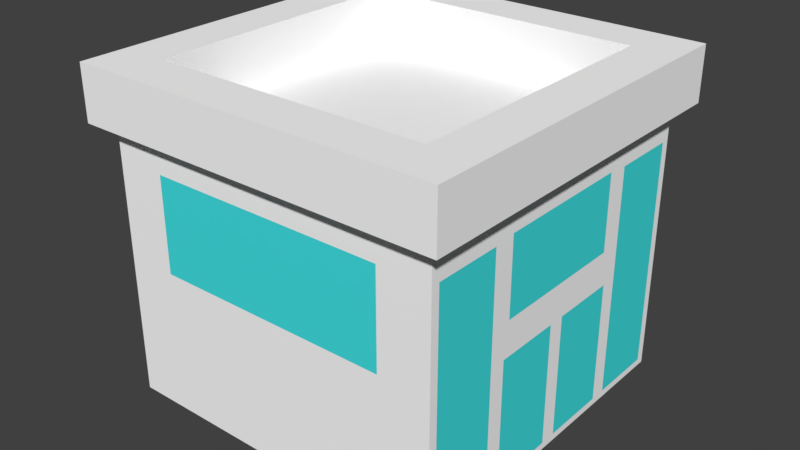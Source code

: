 # Source: Store.blend  (saved by Blender 2.79.0; exported with 4.5.12 LTS)
import bpy
from mathutils import Matrix  # noqa: F401  (used for matrix-valued properties, if any)

bpy.ops.wm.read_factory_settings(use_empty=True)
scene = bpy.context.scene
scene.name = 'Scene'

# ---- collections
col_collection_1 = bpy.data.collections.new('Collection 1'); scene.collection.children.link(col_collection_1)

# ---- materials (node trees are filled in below, after node groups)
mat_white = bpy.data.materials.new('White')
mat_white.alpha_threshold = 0.0
mat_white.use_transparent_shadow = False
mat_white.diffuse_color = (1.0, 1.0, 1.0, 1.0)
mat_white.roughness = 0.5
mat_need_texture = bpy.data.materials.new('Need-Texture')
mat_need_texture.alpha_threshold = 0.0
mat_need_texture.use_transparent_shadow = False
mat_need_texture.diffuse_color = (0.05741, 0.7771, 0.8, 1.0)
mat_need_texture.roughness = 0.5
mat_asphalt = bpy.data.materials.new('Asphalt')
mat_asphalt.alpha_threshold = 0.0
mat_asphalt.use_transparent_shadow = False
mat_asphalt.diffuse_color = (0.01764, 0.01764, 0.01764, 1.0)
mat_asphalt.roughness = 0.5
mat_asphalt.line_color = (0.0, 0.0, 0.0, 1.0)
mat_dirt = bpy.data.materials.new('Dirt')
mat_dirt.alpha_threshold = 0.0
mat_dirt.use_transparent_shadow = False
mat_dirt.diffuse_color = (0.1144, 0.05448, 0.01764, 1.0)
mat_dirt.roughness = 0.5
mat_hole_need_texture = bpy.data.materials.new('Hole-Need Texture')
mat_hole_need_texture.alpha_threshold = 0.0
mat_hole_need_texture.use_transparent_shadow = False
mat_hole_need_texture.roughness = 0.5
mat_logo_need_texture = bpy.data.materials.new('Logo-Need Texture')
mat_logo_need_texture.alpha_threshold = 0.0
mat_logo_need_texture.use_transparent_shadow = False
mat_logo_need_texture.diffuse_color = (1.0, 1.0, 1.0, 1.0)
mat_logo_need_texture.roughness = 0.5

# ---- material node trees

# ---- world
world_world = bpy.data.worlds.new('World'); scene.world = world_world
world_world.color = (0.05088, 0.05088, 0.05088)
world_world.use_sun_shadow = False
world_world.sun_shadow_jitter_overblur = 0.0
world_world.cycles.sampling_method = 'MANUAL'

# ---- meshes
me_cube_003 = bpy.data.meshes.new('Cube.003')
me_cube_003.from_pydata([(-4.25, -4.5, 2.1), (-4.25, -4.5, 3.5), (-4.25, 0.5, 2.1), (-4.25, 0.5, 3.5), (-0.75, -4.5, 2.1), (-0.75, -4.5, 3.5), (-0.75, 0.5, 2.1), (-0.75, 0.5, 3.5), (-5.25, -4.75, 4.0), (-5.25, 0.75, 4.0), (0.25, 0.75, 4.0), (0.25, -4.75, 4.0), (-5.25, -4.75, 4.8), (-5.25, 0.75, 4.8), (0.25, 0.75, 4.8), (0.25, -4.75, 4.8), (-4.562, -4.062, 4.8), (-4.562, 0.0625, 4.8), (-0.4375, 0.0625, 4.8), (-0.4375, -4.062, 4.8), (-4.562, -4.062, 4.0), (-4.562, 0.0625, 4.0), (-0.4375, 0.0625, 4.0), (-0.4375, -4.062, 4.0), (-5.0, -3.75, 2.1), (-5.0, -3.75, 3.5), (0.0, -4.375, 3.5), (0.0, -4.375, 0.1), (-5.0, -0.25, 3.5), (-5.0, -0.25, 2.1), (0.0, 0.375, 0.1), (0.0, 0.375, 3.5), (0.0, -3.375, 0.1), (0.0, -2.125, 0.1), (0.0, -0.625, 0.1), (0.0, -0.625, 3.5), (0.0, -3.375, 3.5), (-5.0, -4.5, -1.192e-07), (-5.0, -4.5, 4.0), (-5.0, 0.5, 4.0), (-5.0, 0.5, -1.192e-07), (0.0, -0.625, 2.0), (0.0, -2.125, 1.9), (0.0, -3.375, 2.0), (0.0, -3.05, 3.532), (0.0, -4.5, 4.0), (0.0, -4.5, -1.192e-07), (0.0, -3.125, 0.1), (0.0, -3.125, 1.9), (0.0, -0.875, 0.1), (0.0, 0.5, -1.192e-07), (0.0, 0.5, 4.0), (0.0, -0.95, 3.532), (0.0, -0.875, 1.9), (0.0, -3.25, -1.192e-07), (0.0, -1.875, 0.1), (0.0, -1.875, 1.9), (0.0, -3.05, 2.412), (0.0, -2.0, -1.192e-07), (0.0, -0.75, -1.192e-07), (0.0, -0.95, 2.412), (0.0, -2.0, 2.412), (0.0, -0.75, 4.0), (0.0, -3.25, 4.0), (0.0, -0.75, 2.0), (0.0, -3.25, 2.0), (0.0, -2.0, 2.0), (0.0, -0.875, 3.9), (0.0, -3.125, 3.9), (0.0, -0.875, 2.1), (0.0, -3.125, 2.1), (0.0, -2.0, 2.1)], [], [(2, 3, 7, 6), (32, 43, 36, 26, 27), (51, 39, 9, 10), (38, 45, 11, 8), (8, 11, 15, 12), (10, 9, 13, 14), (16, 19, 23, 20), (12, 15, 19, 16), (14, 13, 17, 18), (18, 17, 21, 22), (4, 5, 1, 0), (0, 1, 38, 37), (4, 0, 37, 46), (1, 5, 45, 38), (5, 4, 46, 45), (2, 6, 50, 40), (7, 3, 39, 51), (3, 2, 40, 39), (17, 16, 20, 21), (19, 18, 22, 23), (22, 21, 20, 23), (15, 14, 18, 19), (9, 8, 12, 13), (13, 12, 16, 17), (39, 38, 8, 9), (45, 63, 62, 51, 10, 11), (11, 10, 14, 15), (40, 50, 59, 58, 54, 46, 37), (6, 7, 51, 50), (30, 31, 35, 41, 34), (24, 25, 28, 29), (25, 24, 37, 38), (24, 29, 40, 37), (28, 25, 38, 39), (33, 42, 48, 47), (49, 53, 56, 55), (29, 28, 39, 40), (26, 36, 63, 45), (32, 27, 46, 54), (43, 32, 54, 65), (27, 26, 45, 46), (36, 43, 65, 63), (30, 34, 59, 50), (35, 31, 51, 62), (34, 41, 64, 59), (31, 30, 50, 51), (41, 35, 62, 64), (33, 47, 54, 58), (42, 33, 58, 66), (47, 48, 65, 54), (48, 42, 66, 65), (49, 55, 58, 59), (53, 49, 59, 64), (55, 56, 66, 58), (56, 53, 64, 66), (52, 44, 57, 61, 60), (68, 67, 62, 63), (67, 69, 64, 62), (70, 68, 63, 65), (71, 70, 65, 66), (69, 71, 66, 64), (44, 52, 67, 68), (52, 60, 69, 67), (57, 44, 68, 70), (61, 57, 70, 71), (60, 61, 71, 69)])
me_cube_003.polygons.foreach_set('material_index', [1, 1, 0, 0, 0, 0, 0, 0, 0, 0, 1, 0, 0, 0, 0, 0, 0, 0, 0, 0, 0, 0, 0, 0, 0, 0, 0, 0, 0, 1, 1, 0, 0, 0, 1, 1, 0, 0, 0, 0, 0, 0, 0, 0, 0, 0, 0, 0, 0, 0, 0, 0, 0, 0, 0, 1, 0, 0, 0, 0, 0, 0, 0, 0, 0, 0])
me_cube_003.materials.append(mat_white)
me_cube_003.materials.append(mat_need_texture)
me_cube_003.materials.append(mat_asphalt)
me_cube_003.materials.append(mat_dirt)
me_cube_003.materials.append(mat_hole_need_texture)
me_cube_003.materials.append(mat_logo_need_texture)
me_cube_003.use_remesh_preserve_volume = False
me_cube_003.use_remesh_preserve_attributes = False
me_cube_003.use_mirror_vertex_groups = False
me_cube_003.update()

# ---- objects
ob_store_003 = bpy.data.objects.new('Store.003', me_cube_003)

# ---- transforms, parenting, visibility, modifiers, constraints
ob_store_003.location = (0.0, 0.0, 0.0)
ob_store_003.lineart.crease_threshold = 0.0

# ---- collection membership
col_collection_1.objects.link(ob_store_003)

# ---- scene / render settings (as saved in the file)
scene.frame_start = 1; scene.frame_end = 250; scene.frame_set(1)
scene.render.engine = 'BLENDER_EEVEE_NEXT'
scene.render.resolution_percentage = 50
scene.render.dither_intensity = 0.0
scene.cycles.use_denoising = False
scene.cycles.samples = 128
scene.cycles.sampling_pattern = 'TABULATED_SOBOL'
scene.cycles.use_adaptive_sampling = False
scene.cycles.use_light_tree = False
scene.cycles.blur_glossy = 0.0
scene.cycles.sample_clamp_indirect = 0.0
scene.view_settings.view_transform = 'Standard'
bpy.context.view_layer.update()

# ---- added for rendering (the .blend has no active camera and no usable light): camera, sun
cam_auto = bpy.data.cameras.new('AutoCamera')
cam_auto.lens = 50.0
cam_auto.sensor_width = 36.0
cam_auto.clip_end = 1000.0
ob_auto_camera = bpy.data.objects.new('AutoCamera', cam_auto)
scene.collection.objects.link(ob_auto_camera)
ob_auto_camera.location = (5.95657, -12.1479, 9.16526)
ob_auto_camera.rotation_euler = (1.09748, -7.21219e-08, 0.694738)
scene.camera = ob_auto_camera
light_auto_sun = bpy.data.lights.new('AutoSun', 'SUN')
light_auto_sun.energy = 3.0
light_auto_sun.angle = 0.0523599
ob_auto_sun = bpy.data.objects.new('AutoSun', light_auto_sun)
scene.collection.objects.link(ob_auto_sun)
ob_auto_sun.rotation_euler = (0.872665, 0.174533, 0.523599)
bpy.context.view_layer.update()
